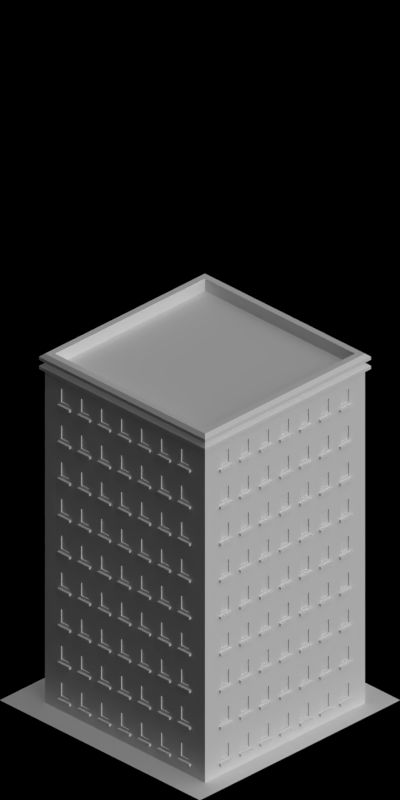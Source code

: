 # Source: 4480-4484.blend  (saved by Blender 2.63.0; exported with 4.5.12 LTS)
import bpy
from mathutils import Matrix  # noqa: F401  (used for matrix-valued properties, if any)

bpy.ops.wm.read_factory_settings(use_empty=True)
scene = bpy.context.scene
scene.name = 'Scene'

# ---- collections
col_collection_1 = bpy.data.collections.new('Collection 1'); scene.collection.children.link(col_collection_1)

# ---- materials (node trees are filled in below, after node groups)
mat_concrete_normalpaving = bpy.data.materials.new('Concrete_NormalPaving')
mat_mud_normal = bpy.data.materials.new('Mud_Normal')
mat_snow_normal = bpy.data.materials.new('Snow_Normal')
mat_concrete_greymid = bpy.data.materials.new('Concrete_GreyMid')
mat_special_shadowonlybackground = bpy.data.materials.new('Special_ShadowOnlyBackground')
mat_cc_normal = bpy.data.materials.new('CC_Normal')
mat_paint_white = bpy.data.materials.new('Paint_White')
mat_glass_opaque = bpy.data.materials.new('Glass_Opaque')
mat_rail_steelshiny = bpy.data.materials.new('Rail_SteelShiny')
mat_paintedmetal_white1 = bpy.data.materials.new('PaintedMetal_White1')

# ---- material node trees

# ---- world
world_world = bpy.data.worlds.new('World'); scene.world = world_world
world_world.color = (0.0, 0.0, 0.0)
world_world.use_sun_shadow = False
world_world.sun_shadow_jitter_overblur = 0.0
world_world.cycles.sampling_method = 'MANUAL'
world_world.cycles.sample_map_resolution = 256
world_world.light_settings.ao_factor = 0.5

# ---- cameras
cam_camera = bpy.data.cameras.new('Camera')
cam_camera.type = 'ORTHO'
cam_camera.clip_start = 0.001
cam_camera.clip_end = 100.0
cam_camera.lens = 35.0
cam_camera.sensor_width = 32.0
cam_camera.sensor_height = 18.0
cam_camera.ortho_scale = 5.656
cam_camera.dof.focus_distance = 0.0
cam_camera.dof.aperture_fstop = 128.0

# ---- lights
light_lamp_004 = bpy.data.lights.new('Lamp.004', 'SUN')
light_lamp_004.transmission_factor = 0.0
light_lamp_004.cutoff_distance = 30.0
light_lamp_004.angle = 1.571
light_lamp_004.energy = 1.0
light_lamp_004.shadow_buffer_clip_start = 1.001
light_lamp_004.shadow_soft_size = 1.0
light_lamp_004.shadow_cascade_max_distance = 1000.0
light_lamp_004.cycles.use_multiple_importance_sampling = False
light_lamp_003 = bpy.data.lights.new('Lamp.003', 'SUN')
light_lamp_003.transmission_factor = 0.0
light_lamp_003.cutoff_distance = 30.0
light_lamp_003.use_shadow = False
light_lamp_003.angle = 1.571
light_lamp_003.energy = 1.0
light_lamp_003.shadow_buffer_clip_start = 1.001
light_lamp_003.shadow_soft_size = 1.0
light_lamp_003.shadow_cascade_max_distance = 1000.0
light_lamp_003.cycles.use_multiple_importance_sampling = False

# ---- meshes
me_plane_010 = bpy.data.meshes.new('Plane.010')
me_plane_010.from_pydata([(-1.0, -1.0, 0.0), (1.0, -1.0, 0.0), (1.0, 1.0, 0.0), (-1.0, 1.0, 0.0), (-1.0, -0.7, 0.0), (1.0, -0.7, 0.0), (-0.75, 0.8, 0.0), (-0.75, -0.7, 0.0), (1.0, 0.8, 0.0), (-1.0, 0.8, 0.0), (-0.75, 1.0, 0.0), (0.75, -1.0, 0.0), (0.75, -0.7, 0.0), (0.75, 1.0, 0.0), (0.75, 0.8, 0.0), (-0.75, -1.0, 0.0)], [], [(5, 12, 11, 1), (6, 9, 4, 7), (10, 3, 9, 6), (7, 4, 0, 15), (8, 14, 12, 5), (13, 10, 6, 14), (12, 7, 15, 11), (2, 13, 14, 8), (14, 6, 7, 12)])
me_plane_010.polygons.foreach_set('material_index', [0, 0, 0, 0, 0, 0, 0, 0, 1])
_uv = me_plane_010.uv_layers.new(name='UVMap')
_uv.uv.foreach_set('vector', [0.5, 0.25, 0.375, 0.25, 0.375, 0.0, 0.5, 0.0, 0.25, 0.375, 0.0, 0.375, 0.0, 0.25, 0.25, 0.25, 0.25, 0.5, 0.0, 0.5, 0.0, 0.4375, 0.25, 0.4375, 0.25, 0.25, 0.0, 0.25, 0.0, 0.0, 0.25, 0.0, 0.5, 0.375, 0.375, 0.375, 0.375, 0.25, 0.5, 0.25, 0.3125, 0.5, 0.2812, 0.5, 0.2812, 0.4375, 0.3125, 0.4375, 0.3125, 0.25, 0.2812, 0.25, 0.2812, 0.0, 0.3125, 0.0, 0.5, 0.5, 0.375, 0.5, 0.375, 0.4375, 0.5, 0.4375, 0.3125, 0.375, 0.2812, 0.375, 0.2812, 0.25, 0.3125, 0.25])
me_plane_010.materials.append(mat_concrete_normalpaving)
me_plane_010.materials.append(mat_mud_normal)
me_plane_010.use_remesh_preserve_volume = False
me_plane_010.use_remesh_preserve_attributes = False
me_plane_010.use_mirror_vertex_groups = False
me_plane_010.update()
me_plane_007 = bpy.data.meshes.new('Plane.007')
me_plane_007.from_pydata([(-1.0, -1.0, 0.0), (1.0, -1.0, 0.0), (1.0, 1.0, 0.0), (-1.0, 1.0, 0.0), (-1.0, -0.7, 0.0), (1.0, -0.7, 0.0), (-0.75, 0.8, 0.0), (-0.75, -0.7, 0.0), (1.0, 0.8, 0.0), (-1.0, 0.8, 0.0), (-0.75, 1.0, 0.0), (0.75, -1.0, 0.0), (0.75, -0.7, 0.0), (0.75, 1.0, 0.0), (0.75, 0.8, 0.0), (-0.75, -1.0, 0.0)], [], [(5, 12, 11, 1), (6, 9, 4, 7), (10, 3, 9, 6), (7, 4, 0, 15), (8, 14, 12, 5), (13, 10, 6, 14), (12, 7, 15, 11), (2, 13, 14, 8), (14, 6, 7, 12)])
me_plane_007.polygons.foreach_set('material_index', [0, 0, 0, 0, 0, 0, 0, 0, 1])
_uv = me_plane_007.uv_layers.new(name='UVMap')
_uv.uv.foreach_set('vector', [0.5, 0.25, 0.375, 0.25, 0.375, 0.0, 0.5, 0.0, 0.25, 0.375, 0.0, 0.375, 0.0, 0.25, 0.25, 0.25, 0.25, 0.5, 0.0, 0.5, 0.0, 0.4375, 0.25, 0.4375, 0.25, 0.25, 0.0, 0.25, 0.0, 0.0, 0.25, 0.0, 0.5, 0.375, 0.375, 0.375, 0.375, 0.25, 0.5, 0.25, 0.3125, 0.5, 0.2812, 0.5, 0.2812, 0.4375, 0.3125, 0.4375, 0.3125, 0.25, 0.2812, 0.25, 0.2812, 0.0, 0.3125, 0.0, 0.5, 0.5, 0.375, 0.5, 0.375, 0.4375, 0.5, 0.4375, 0.3125, 0.375, 0.2812, 0.375, 0.2812, 0.25, 0.3125, 0.25])
me_plane_007.materials.append(mat_snow_normal)
me_plane_007.materials.append(mat_mud_normal)
me_plane_007.use_remesh_preserve_volume = False
me_plane_007.use_remesh_preserve_attributes = False
me_plane_007.use_mirror_vertex_groups = False
me_plane_007.update()
me_plane_000 = bpy.data.meshes.new('Plane.000')
me_plane_000.from_pydata([(-1.9, -0.75, 0.01), (1.1, 0.75, 0.01), (-1.9, 0.75, 0.01), (-1.9, -0.75, -0.03), (1.1, 0.75, -0.03), (-1.9, 0.75, -0.03), (-1.9, 0.15, 0.01), (-1.9, 0.15, -0.03), (1.1, -0.75, 0.01), (1.1, -0.75, -0.03), (1.1, 0.15, 0.01), (1.1, 0.15, -0.03), (1.1, -0.15, -0.03), (1.1, -0.15, 0.01), (-1.9, -0.15, -0.03), (-1.9, -0.15, 0.01)], [], [(13, 8, 0, 15), (12, 14, 3, 9), (9, 3, 0, 8), (15, 0, 3, 14), (2, 6, 7, 5), (10, 11, 12, 13), (11, 7, 14, 12), (6, 15, 14, 7), (10, 13, 15, 6), (1, 2, 5, 4), (10, 1, 4, 11), (1, 10, 6, 2), (4, 5, 7, 11), (8, 13, 12, 9)])
me_plane_000.materials.append(mat_concrete_greymid)
me_plane_000.use_remesh_preserve_volume = False
me_plane_000.use_remesh_preserve_attributes = False
me_plane_000.use_mirror_vertex_groups = False
me_plane_000.update()
me_plane_032 = bpy.data.meshes.new('Plane.032')
me_plane_032.from_pydata([(-1.0, -1.0, 0.0), (1.0, -1.0, 0.0), (1.0, 1.0, 0.0), (-1.0, 1.0, 0.0)], [], [(2, 3, 0, 1)])
_uv = me_plane_032.uv_layers.new(name='UVMap')
_uv.uv.foreach_set('vector', [0.5, 0.5, 0.0, 0.5, 0.0, 0.0, 0.5, 0.0])
me_plane_032.materials.append(mat_special_shadowonlybackground)
me_plane_032.use_remesh_preserve_volume = False
me_plane_032.use_remesh_preserve_attributes = False
me_plane_032.use_mirror_vertex_groups = False
me_plane_032.update()
me_plane_003 = bpy.data.meshes.new('Plane.003')
me_plane_003.from_pydata([(0.0, 0.0, 0.0), (0.0, 0.0, 0.3), (0.1, 0.0, 0.0), (0.1, 0.0, 0.3), (0.0, -0.1, 0.0), (0.0, -0.1, 0.3), (0.1, -0.1, 0.0), (0.1, -0.1, 0.3)], [], [(1, 0, 2, 3), (5, 7, 6, 4), (3, 2, 6, 7), (5, 4, 0, 1), (2, 0, 4, 6), (7, 5, 1, 3)])
me_plane_003.materials.append(mat_cc_normal)
me_plane_003.use_remesh_preserve_volume = False
me_plane_003.use_remesh_preserve_attributes = False
me_plane_003.use_mirror_vertex_groups = False
me_plane_003.update()
me_plane_001 = bpy.data.meshes.new('Plane.001')
me_plane_001.from_pydata([(0.2, -0.05, 0.0), (2.98e-09, -0.05, 0.0), (0.2, -0.05, 0.3), (0.2, 0.0, 0.3), (2.98e-09, 0.0, 0.3), (2.98e-09, -0.05, 0.3), (0.024, -0.05, 0.0), (0.024, -0.05, 0.3), (0.024, 0.0, 0.3), (0.176, 0.0, 0.3), (0.2, 0.0, 0.0), (-3.969e-11, 0.0, 0.0), (0.024, 0.0, 0.0), (0.176, 0.0, 0.0), (0.176, -0.05, 0.3), (0.176, -0.05, 0.0), (0.16, 0.0, 0.0), (0.16, -0.05, 0.0), (0.16, -0.05, 0.3), (0.16, 0.0, 0.3), (0.04, 0.0, 0.3), (0.04, -0.05, 0.3), (0.04, -0.05, 0.0), (0.04, 0.0, 0.0), (0.2, -0.05, 0.25), (2.98e-09, -0.05, 0.25), (2.98e-09, 0.0, 0.25), (0.024, -0.05, 0.25), (0.2, 0.0, 0.25), (0.176, 0.0, 0.25), (0.176, -0.05, 0.25), (0.024, 0.0, 0.25), (0.16, -0.05, 0.25), (0.16, 0.0, 0.25), (0.04, 0.0, 0.25), (0.04, -0.05, 0.25), (0.2, -0.05, 0.1), (2.98e-09, 0.0, 0.1), (0.024, 0.0, 0.1), (0.2, 0.0, 0.1), (0.176, 0.0, 0.1), (0.16, 0.0, 0.1), (0.04, 0.0, 0.1), (2.98e-09, -0.05, 0.1), (0.024, -0.05, 0.1), (0.176, -0.05, 0.1), (0.16, -0.05, 0.1), (0.04, -0.05, 0.1), (0.15, -0.05, 0.24), (0.15, 4.098e-08, 0.24), (0.05, 2.608e-08, 0.24), (0.05, -0.05, 0.24), (0.15, 4.098e-08, 0.11), (0.05, 2.608e-08, 0.11), (0.15, -0.05, 0.11), (0.05, -0.05, 0.11), (0.14, -0.05, 0.23), (0.14, 3.912e-08, 0.23), (0.06, 2.794e-08, 0.23), (0.06, -0.05, 0.23), (0.14, 3.912e-08, 0.12), (0.06, 2.794e-08, 0.12), (0.14, -0.05, 0.12), (0.06, -0.05, 0.12), (0.14, -0.04, 0.23), (0.14, -0.01, 0.23), (0.06, -0.01, 0.23), (0.06, -0.04, 0.23), (0.14, -0.01, 0.12), (0.06, -0.01, 0.12), (0.14, -0.04, 0.12), (0.06, -0.04, 0.12), (0.2, -0.05, 0.08), (0.2, 0.0, 0.08), (0.16, 0.0, 0.08), (0.04, 0.0, 0.08), (2.98e-09, -0.05, 0.08), (0.024, -0.05, 0.08), (0.176, -0.05, 0.08), (0.16, -0.05, 0.08), (0.04, -0.05, 0.08), (2.98e-09, 0.0, 0.08), (0.024, 0.0, 0.08), (0.176, 0.0, 0.08), (0.04, 0.02, 0.08), (0.16, 0.02, 0.08), (0.04, 0.02, 0.1), (0.16, 0.02, 0.1)], [], [(12, 6, 1, 11), (73, 72, 0, 10), (30, 24, 2, 14), (23, 22, 6, 12), (25, 27, 7, 5), (32, 30, 14, 18), (10, 0, 15, 13), (13, 15, 17, 16), (35, 32, 18, 21), (75, 74, 16, 23), (9, 19, 18, 14), (16, 17, 22, 23), (19, 20, 21, 18), (27, 35, 21, 7), (45, 36, 24, 30), (43, 44, 27, 25), (46, 45, 30, 32), (54, 48, 56, 62), (20, 19, 33, 34), (44, 47, 35, 27), (28, 24, 36, 39), (78, 72, 36, 45), (76, 77, 44, 43), (79, 78, 45, 46), (80, 79, 46, 47), (77, 80, 47, 44), (60, 57, 49, 52), (32, 35, 51, 48), (54, 55, 47, 46), (41, 42, 53, 52), (55, 51, 35, 47), (42, 34, 50, 53), (49, 50, 34, 33), (46, 32, 48, 54), (52, 49, 33, 41), (71, 67, 59, 63), (65, 66, 58, 57), (62, 63, 55, 54), (53, 50, 58, 61), (48, 51, 59, 56), (52, 53, 61, 60), (57, 58, 50, 49), (63, 59, 51, 55), (70, 64, 67, 71), (65, 68, 69, 66), (68, 65, 57, 60), (62, 56, 64, 70), (70, 71, 63, 62), (61, 58, 66, 69), (56, 59, 67, 64), (60, 61, 69, 68), (8, 4, 5, 7), (26, 25, 5, 4), (83, 73, 10, 13), (81, 82, 12, 11), (74, 83, 13, 16), (20, 8, 7, 21), (3, 9, 14, 2), (82, 75, 23, 12), (3, 2, 24, 28), (37, 43, 25, 26), (9, 3, 28, 29), (4, 8, 31, 26), (19, 9, 29, 33), (8, 20, 34, 31), (29, 28, 39, 40), (26, 31, 38, 37), (33, 29, 40, 41), (31, 34, 42, 38), (81, 76, 43, 37), (39, 36, 72, 73), (87, 86, 42, 41), (15, 0, 72, 78), (1, 6, 77, 76), (17, 15, 78, 79), (22, 17, 79, 80), (6, 22, 80, 77), (40, 39, 73, 83), (37, 38, 82, 81), (41, 40, 83, 74), (38, 42, 75, 82), (11, 1, 76, 81), (85, 87, 41, 74), (86, 87, 85, 84), (74, 75, 84, 85), (75, 42, 86, 84)])
me_plane_001.polygons.foreach_set('material_index', [0, 0, 0, 0, 0, 0, 0, 0, 0, 3, 0, 0, 0, 0, 0, 0, 0, 0, 3, 0, 0, 0, 0, 0, 0, 0, 1, 0, 0, 3, 0, 3, 3, 0, 3, 0, 1, 0, 1, 0, 1, 1, 0, 2, 2, 1, 0, 0, 1, 0, 1, 0, 0, 0, 0, 0, 0, 0, 0, 0, 0, 0, 0, 0, 0, 0, 0, 0, 0, 0, 0, 1, 0, 0, 0, 0, 0, 0, 0, 0, 0, 0, 1, 1, 1, 1])
me_plane_001.materials.append(mat_paint_white)
me_plane_001.materials.append(mat_paint_white)
me_plane_001.materials.append(mat_glass_opaque)
me_plane_001.materials.append(mat_rail_steelshiny)
me_plane_001.use_remesh_preserve_volume = False
me_plane_001.use_remesh_preserve_attributes = False
me_plane_001.use_mirror_vertex_groups = False
me_plane_001.update()
me_plane_006 = bpy.data.meshes.new('Plane.006')
me_plane_006.from_pydata([(-1.9, -0.75, 0.01), (-1.9, 0.75, 0.01), (-1.9, -0.75, -0.03), (1.1, 0.75, -0.03), (-1.9, 0.75, -0.03), (1.1, -0.75, 0.01), (1.1, -0.75, -0.03), (1.1, 0.75, 0.01)], [], [(6, 2, 0, 5), (7, 1, 4, 3), (7, 5, 0, 1), (1, 0, 2, 4), (3, 4, 2, 6), (7, 3, 6, 5)])
me_plane_006.materials.append(mat_concrete_greymid)
me_plane_006.use_remesh_preserve_volume = False
me_plane_006.use_remesh_preserve_attributes = False
me_plane_006.use_mirror_vertex_groups = False
me_plane_006.update()
me_plane_004 = bpy.data.meshes.new('Plane.004')
me_plane_004.from_pydata([(1.3, 0.8, 0.15), (-1.9, -0.8, 0.0), (1.3, -0.8, 0.15), (-1.9, 0.8, 0.0), (1.3, -0.8, 0.0), (-1.9, 0.8, 0.15), (1.3, 0.8, 0.0), (-1.9, -0.8, 0.15), (1.2, 0.75, 0.15), (1.2, -0.75, 0.15), (-1.8, 0.75, 0.15), (-1.8, -0.75, 0.15), (1.2, 0.75, 0.05), (1.2, -0.75, 0.05), (-1.8, 0.75, 0.05), (-1.8, -0.75, 0.05), (1.36, 0.83, 0.025), (1.36, 0.83, 0.05), (1.3, 0.8, 0.075), (1.36, 0.83, 0.1), (1.36, 0.83, 0.125), (-1.96, 0.83, 0.125), (-1.96, 0.83, 0.1), (-1.9, 0.8, 0.075), (-1.96, 0.83, 0.05), (-1.96, 0.83, 0.025), (-1.96, -0.83, 0.025), (-1.96, -0.83, 0.05), (-1.9, -0.8, 0.075), (-1.96, -0.83, 0.1), (-1.96, -0.83, 0.125), (1.36, -0.83, 0.125), (1.36, -0.83, 0.1), (1.3, -0.8, 0.075), (1.36, -0.83, 0.05), (1.36, -0.83, 0.025)], [], [(15, 13, 9, 11), (25, 26, 1, 3), (35, 16, 6, 4), (16, 25, 3, 6), (26, 35, 4, 1), (8, 10, 5, 0), (4, 6, 3, 1), (11, 9, 2, 7), (9, 8, 0, 2), (10, 11, 7, 5), (13, 15, 14, 12), (12, 14, 10, 8), (13, 12, 8, 9), (14, 15, 11, 10), (5, 7, 30, 21), (21, 30, 29, 22), (22, 29, 28, 23), (23, 28, 27, 24), (24, 27, 26, 25), (2, 0, 20, 31), (31, 20, 19, 32), (32, 19, 18, 33), (33, 18, 17, 34), (34, 17, 16, 35), (0, 5, 21, 20), (20, 21, 22, 19), (19, 22, 23, 18), (18, 23, 24, 17), (17, 24, 25, 16), (7, 2, 31, 30), (30, 31, 32, 29), (29, 32, 33, 28), (28, 33, 34, 27), (27, 34, 35, 26)])
me_plane_004.polygons.foreach_set('material_index', [0, 0, 0, 0, 0, 2, 0, 2, 2, 2, 2, 0, 0, 0, 2, 0, 0, 0, 0, 2, 0, 0, 0, 0, 2, 0, 0, 0, 0, 2, 0, 0, 0, 0])
me_plane_004.materials.append(mat_paintedmetal_white1)
me_plane_004.materials.append(mat_concrete_greymid)
me_plane_004.materials.append(mat_snow_normal)
me_plane_004.use_remesh_preserve_volume = False
me_plane_004.use_remesh_preserve_attributes = False
me_plane_004.use_mirror_vertex_groups = False
me_plane_004.update()
me_plane_011 = bpy.data.meshes.new('Plane.011')
me_plane_011.from_pydata([(1.3, 0.8, 0.15), (-1.9, -0.8, 0.0), (1.3, -0.8, 0.15), (-1.9, 0.8, 0.0), (1.3, -0.8, 0.0), (-1.9, 0.8, 0.15), (1.3, 0.8, 0.0), (-1.9, -0.8, 0.15), (1.2, 0.75, 0.15), (1.2, -0.75, 0.15), (-1.8, 0.75, 0.15), (-1.8, -0.75, 0.15), (1.2, 0.75, 0.05), (1.2, -0.75, 0.05), (-1.8, 0.75, 0.05), (-1.8, -0.75, 0.05), (1.36, 0.83, 0.025), (1.36, 0.83, 0.05), (1.3, 0.8, 0.075), (1.36, 0.83, 0.1), (1.36, 0.83, 0.125), (-1.96, 0.83, 0.125), (-1.96, 0.83, 0.1), (-1.9, 0.8, 0.075), (-1.96, 0.83, 0.05), (-1.96, 0.83, 0.025), (-1.96, -0.83, 0.025), (-1.96, -0.83, 0.05), (-1.9, -0.8, 0.075), (-1.96, -0.83, 0.1), (-1.96, -0.83, 0.125), (1.36, -0.83, 0.125), (1.36, -0.83, 0.1), (1.3, -0.8, 0.075), (1.36, -0.83, 0.05), (1.36, -0.83, 0.025)], [], [(15, 13, 9, 11), (25, 26, 1, 3), (35, 16, 6, 4), (16, 25, 3, 6), (26, 35, 4, 1), (8, 10, 5, 0), (4, 6, 3, 1), (11, 9, 2, 7), (9, 8, 0, 2), (10, 11, 7, 5), (13, 15, 14, 12), (12, 14, 10, 8), (13, 12, 8, 9), (14, 15, 11, 10), (5, 7, 30, 21), (21, 30, 29, 22), (22, 29, 28, 23), (23, 28, 27, 24), (24, 27, 26, 25), (2, 0, 20, 31), (31, 20, 19, 32), (32, 19, 18, 33), (33, 18, 17, 34), (34, 17, 16, 35), (0, 5, 21, 20), (20, 21, 22, 19), (19, 22, 23, 18), (18, 23, 24, 17), (17, 24, 25, 16), (7, 2, 31, 30), (30, 31, 32, 29), (29, 32, 33, 28), (28, 33, 34, 27), (27, 34, 35, 26)])
me_plane_011.polygons.foreach_set('material_index', [0, 0, 0, 0, 0, 0, 0, 0, 0, 0, 1, 0, 0, 0, 0, 0, 0, 0, 0, 0, 0, 0, 0, 0, 0, 0, 0, 0, 0, 0, 0, 0, 0, 0])
me_plane_011.materials.append(mat_paintedmetal_white1)
me_plane_011.materials.append(mat_concrete_greymid)
me_plane_011.use_remesh_preserve_volume = False
me_plane_011.use_remesh_preserve_attributes = False
me_plane_011.use_mirror_vertex_groups = False
me_plane_011.update()

# ---- objects
ob_plane_017 = bpy.data.objects.new('Plane.017', me_plane_010)
ob_plane_020 = bpy.data.objects.new('Plane.020', me_plane_007)
ob_plane_019 = bpy.data.objects.new('Plane.019', me_plane_000)
ob_plane_018 = bpy.data.objects.new('Plane.018', me_plane_032)
ob_plane_016 = bpy.data.objects.new('Plane.016', me_plane_003)
ob_plane_013 = bpy.data.objects.new('Plane.013', me_plane_003)
ob_plane_012 = bpy.data.objects.new('Plane.012', me_plane_001)
ob_plane_011 = bpy.data.objects.new('Plane.011', me_plane_001)
ob_plane_010 = bpy.data.objects.new('Plane.010', me_plane_001)
ob_plane_005 = bpy.data.objects.new('Plane.005', me_plane_001)
ob_plane_001 = bpy.data.objects.new('Plane.001', me_plane_003)
ob_plane_000 = bpy.data.objects.new('Plane.000', me_plane_003)
ob_plane_003 = bpy.data.objects.new('Plane.003', me_plane_006)
ob_plane_2169 = bpy.data.objects.new('Plane.2169', me_plane_004)
ob_plane_2155 = bpy.data.objects.new('Plane.2155', me_plane_003)
ob_plane_2154 = bpy.data.objects.new('Plane.2154', me_plane_003)
ob_plane_060 = bpy.data.objects.new('Plane.060', me_plane_003)
ob_plane_059 = bpy.data.objects.new('Plane.059', me_plane_003)
ob_plane_053 = bpy.data.objects.new('Plane.053', me_plane_032)
ob_plane_043 = bpy.data.objects.new('Plane.043', me_plane_000)
ob_plane_042 = bpy.data.objects.new('Plane.042', me_plane_000)
ob_plane_041 = bpy.data.objects.new('Plane.041', me_plane_000)
ob_plane_037 = bpy.data.objects.new('Plane.037', me_plane_000)
ob_plane_036 = bpy.data.objects.new('Plane.036', me_plane_032)
ob_plane_030 = bpy.data.objects.new('Plane.030', me_plane_003)
ob_plane_023 = bpy.data.objects.new('Plane.023', me_plane_003)
ob_plane_022 = bpy.data.objects.new('Plane.022', me_plane_001)
ob_plane_015 = bpy.data.objects.new('Plane.015', me_plane_001)
ob_plane_014 = bpy.data.objects.new('Plane.014', me_plane_001)
ob_plane_009 = bpy.data.objects.new('Plane.009', me_plane_001)
ob_plane_007 = bpy.data.objects.new('Plane.007', me_plane_003)
ob_plane_006 = bpy.data.objects.new('Plane.006', me_plane_003)
ob_plane_050 = bpy.data.objects.new('Plane.050', me_plane_003)
ob_plane_049 = bpy.data.objects.new('Plane.049', me_plane_003)
ob_plane_048 = bpy.data.objects.new('Plane.048', me_plane_001)
ob_plane_002 = bpy.data.objects.new('Plane.002', me_plane_011)
ob_plane_029 = bpy.data.objects.new('Plane.029', me_plane_001)
ob_plane_028 = bpy.data.objects.new('Plane.028', me_plane_001)
ob_plane_027 = bpy.data.objects.new('Plane.027', me_plane_001)
ob_plane_026 = bpy.data.objects.new('Plane.026', me_plane_003)
ob_plane_025 = bpy.data.objects.new('Plane.025', me_plane_003)
ob_rotationcontrol_001 = bpy.data.objects.new('RotationControl.001', None)
ob_cameratarget = bpy.data.objects.new('CameraTarget', None)
ob_camera = bpy.data.objects.new('Camera', cam_camera)
ob_lamp_001 = bpy.data.objects.new('Lamp.001', light_lamp_004)
ob_lamp = bpy.data.objects.new('Lamp', light_lamp_003)
ob_plane_008 = bpy.data.objects.new('Plane.008', me_plane_032)
ob_plane_1859 = bpy.data.objects.new('Plane.1859', me_plane_000)

# ---- transforms, parenting, visibility, modifiers, constraints
ob_plane_017.location = (0.0, 0.0, 0.0)
ob_plane_017.rotation_euler = (0.0, 0.0, 1.192e-07)
ob_plane_017.lineart.crease_threshold = 0.0
ob_plane_020.location = (-5.0, 0.0, 0.0)
ob_plane_020.rotation_euler = (0.0, 0.0, 1.192e-07)
ob_plane_020.lineart.crease_threshold = 0.0
ob_plane_019.location = (-25.0, 0.25, 0.0)
ob_plane_019.rotation_euler = (0.0, 0.0, 1.571)
ob_plane_019.scale = (0.5, 1.0, 1.0)
ob_plane_019.lineart.crease_threshold = 0.0
ob_plane_018.location = (-25.0, 0.0, 0.0)
ob_plane_018.rotation_euler = (0.0, 0.0, 2.384e-07)
ob_plane_018.lineart.crease_threshold = 0.0
ob_plane_016.location = (-24.2, -0.75, 0.0)
ob_plane_016.rotation_euler = (0.0, 0.0, 3.142)
ob_plane_016.lineart.crease_threshold = 0.0
_m = ob_plane_016.modifiers.new('Array', 'ARRAY')
_m.count = 9
_m.constant_offset_displace = (0.0, 0.0, 0.0)
_m.relative_offset_displace = (0.0, 0.0, 1.0)
ob_plane_013.location = (-25.8, -0.75, 0.0)
ob_plane_013.rotation_euler = (0.0, 0.0, 1.571)
ob_plane_013.lineart.crease_threshold = 0.0
_m = ob_plane_013.modifiers.new('Array', 'ARRAY')
_m.count = 9
_m.constant_offset_displace = (0.0, 0.0, 0.0)
_m.relative_offset_displace = (0.0, 0.0, 1.0)
ob_plane_012.location = (-24.2, 0.75, 0.0)
ob_plane_012.rotation_euler = (0.0, 0.0, -1.571)
ob_plane_012.lineart.crease_threshold = 0.0
_m = ob_plane_012.modifiers.new('Array', 'ARRAY')
_m.count = 7
_m.constant_offset_displace = (0.0, 0.0, 0.0)
_m = ob_plane_012.modifiers.new('Array.001', 'ARRAY')
_m.count = 9
_m.constant_offset_displace = (0.0, 0.0, 0.0)
_m.relative_offset_displace = (0.0, 0.0, 1.0)
ob_plane_011.location = (-25.8, -0.65, 0.0)
ob_plane_011.rotation_euler = (0.0, 0.0, -4.712)
ob_plane_011.lineart.crease_threshold = 0.0
_m = ob_plane_011.modifiers.new('Array', 'ARRAY')
_m.count = 7
_m.constant_offset_displace = (0.0, 0.0, 0.0)
_m = ob_plane_011.modifiers.new('Array.001', 'ARRAY')
_m.count = 9
_m.constant_offset_displace = (0.0, 0.0, 0.0)
_m.relative_offset_displace = (0.0, 0.0, 1.0)
ob_plane_010.location = (-24.3, -0.75, 0.0)
ob_plane_010.rotation_euler = (0.0, 0.0, -3.142)
ob_plane_010.lineart.crease_threshold = 0.0
_m = ob_plane_010.modifiers.new('Array', 'ARRAY')
_m.count = 7
_m.constant_offset_displace = (0.0, 0.0, 0.0)
_m = ob_plane_010.modifiers.new('Array.001', 'ARRAY')
_m.count = 9
_m.constant_offset_displace = (0.0, 0.0, 0.0)
_m.relative_offset_displace = (0.0, 0.0, 1.0)
ob_plane_005.location = (-25.7, 0.85, 0.0)
ob_plane_005.rotation_euler = (0.0, 0.0, -6.283)
ob_plane_005.lineart.crease_threshold = 0.0
_m = ob_plane_005.modifiers.new('Array', 'ARRAY')
_m.count = 7
_m.constant_offset_displace = (0.0, 0.0, 0.0)
_m = ob_plane_005.modifiers.new('Array.001', 'ARRAY')
_m.count = 9
_m.constant_offset_displace = (0.0, 0.0, 0.0)
_m.relative_offset_displace = (0.0, 0.0, 1.0)
ob_plane_001.location = (-25.8, 0.85, 0.0)
ob_plane_001.lineart.crease_threshold = 0.0
_m = ob_plane_001.modifiers.new('Array', 'ARRAY')
_m.count = 9
_m.constant_offset_displace = (0.0, 0.0, 0.0)
_m.relative_offset_displace = (0.0, 0.0, 1.0)
ob_plane_000.location = (-24.2, 0.85, 0.0)
ob_plane_000.rotation_euler = (0.0, 0.0, -1.571)
ob_plane_000.lineart.crease_threshold = 0.0
_m = ob_plane_000.modifiers.new('Array', 'ARRAY')
_m.count = 9
_m.constant_offset_displace = (0.0, 0.0, 0.0)
_m.relative_offset_displace = (0.0, 0.0, 1.0)
ob_plane_003.location = (-10.0, 0.25, 0.0)
ob_plane_003.rotation_euler = (0.0, 0.0, 1.571)
ob_plane_003.scale = (0.5, 1.0, 1.0)
ob_plane_003.lineart.crease_threshold = 0.0
ob_plane_2169.location = (-25.0, 0.2, 2.7)
ob_plane_2169.rotation_euler = (0.0, 0.0, 1.571)
ob_plane_2169.scale = (0.5, 1.0, 1.0)
ob_plane_2169.lineart.crease_threshold = 0.0
ob_plane_2155.location = (-9.2, 0.85, 0.0)
ob_plane_2155.rotation_euler = (0.0, 0.0, -1.571)
ob_plane_2155.lineart.crease_threshold = 0.0
_m = ob_plane_2155.modifiers.new('Array', 'ARRAY')
_m.constant_offset_displace = (0.0, 0.0, 0.0)
_m.relative_offset_displace = (0.0, 0.0, 1.0)
ob_plane_2154.location = (-10.8, 0.85, 0.0)
ob_plane_2154.lineart.crease_threshold = 0.0
_m = ob_plane_2154.modifiers.new('Array', 'ARRAY')
_m.constant_offset_displace = (0.0, 0.0, 0.0)
_m.relative_offset_displace = (0.0, 0.0, 1.0)
ob_plane_060.location = (-10.8, -0.75, 0.0)
ob_plane_060.rotation_euler = (0.0, 0.0, 1.571)
ob_plane_060.lineart.crease_threshold = 0.0
_m = ob_plane_060.modifiers.new('Array', 'ARRAY')
_m.constant_offset_displace = (0.0, 0.0, 0.0)
_m.relative_offset_displace = (0.0, 0.0, 1.0)
ob_plane_059.location = (-9.2, -0.75, 0.0)
ob_plane_059.rotation_euler = (0.0, 0.0, 3.142)
ob_plane_059.lineart.crease_threshold = 0.0
_m = ob_plane_059.modifiers.new('Array', 'ARRAY')
_m.constant_offset_displace = (0.0, 0.0, 0.0)
_m.relative_offset_displace = (0.0, 0.0, 1.0)
ob_plane_053.location = (-10.0, 0.0, 0.0)
ob_plane_053.rotation_euler = (0.0, 0.0, 2.384e-07)
ob_plane_053.lineart.crease_threshold = 0.0
ob_plane_043.location = (-15.0, 0.25, 1.8)
ob_plane_043.rotation_euler = (0.0, 0.0, 1.571)
ob_plane_043.scale = (0.5, 1.0, 1.0)
ob_plane_043.lineart.crease_threshold = 0.0
ob_plane_042.location = (-15.0, 0.25, 2.1)
ob_plane_042.rotation_euler = (0.0, 0.0, 1.571)
ob_plane_042.scale = (0.5, 1.0, 1.0)
ob_plane_042.lineart.crease_threshold = 0.0
ob_plane_041.location = (-15.0, 0.25, 2.4)
ob_plane_041.rotation_euler = (0.0, 0.0, 1.571)
ob_plane_041.scale = (0.5, 1.0, 1.0)
ob_plane_041.lineart.crease_threshold = 0.0
ob_plane_037.location = (-15.0, 0.25, 0.0)
ob_plane_037.rotation_euler = (0.0, 0.0, 1.571)
ob_plane_037.scale = (0.5, 1.0, 1.0)
ob_plane_037.lineart.crease_threshold = 0.0
ob_plane_036.location = (-15.0, 0.0, 0.0)
ob_plane_036.rotation_euler = (0.0, 0.0, 2.384e-07)
ob_plane_036.lineart.crease_threshold = 0.0
ob_plane_030.location = (-14.2, -0.75, 0.0)
ob_plane_030.rotation_euler = (0.0, 0.0, 3.142)
ob_plane_030.lineart.crease_threshold = 0.0
_m = ob_plane_030.modifiers.new('Array', 'ARRAY')
_m.count = 9
_m.constant_offset_displace = (0.0, 0.0, 0.0)
_m.relative_offset_displace = (0.0, 0.0, 1.0)
ob_plane_023.location = (-15.8, -0.75, 0.0)
ob_plane_023.rotation_euler = (0.0, 0.0, 1.571)
ob_plane_023.lineart.crease_threshold = 0.0
_m = ob_plane_023.modifiers.new('Array', 'ARRAY')
_m.count = 9
_m.constant_offset_displace = (0.0, 0.0, 0.0)
_m.relative_offset_displace = (0.0, 0.0, 1.0)
ob_plane_022.location = (-14.2, 0.75, 0.0)
ob_plane_022.rotation_euler = (0.0, 0.0, -1.571)
ob_plane_022.lineart.crease_threshold = 0.0
_m = ob_plane_022.modifiers.new('Array', 'ARRAY')
_m.count = 7
_m.constant_offset_displace = (0.0, 0.0, 0.0)
_m = ob_plane_022.modifiers.new('Array.001', 'ARRAY')
_m.count = 6
_m.constant_offset_displace = (0.0, 0.0, 0.0)
_m.relative_offset_displace = (0.0, 0.0, 1.0)
ob_plane_015.location = (-15.8, -0.65, 0.0)
ob_plane_015.rotation_euler = (0.0, 0.0, -4.712)
ob_plane_015.lineart.crease_threshold = 0.0
_m = ob_plane_015.modifiers.new('Array', 'ARRAY')
_m.count = 7
_m.constant_offset_displace = (0.0, 0.0, 0.0)
_m = ob_plane_015.modifiers.new('Array.001', 'ARRAY')
_m.count = 6
_m.constant_offset_displace = (0.0, 0.0, 0.0)
_m.relative_offset_displace = (0.0, 0.0, 1.0)
ob_plane_014.location = (-14.3, -0.75, 0.0)
ob_plane_014.rotation_euler = (0.0, 0.0, -3.142)
ob_plane_014.lineart.crease_threshold = 0.0
_m = ob_plane_014.modifiers.new('Array', 'ARRAY')
_m.count = 7
_m.constant_offset_displace = (0.0, 0.0, 0.0)
_m = ob_plane_014.modifiers.new('Array.001', 'ARRAY')
_m.count = 6
_m.constant_offset_displace = (0.0, 0.0, 0.0)
_m.relative_offset_displace = (0.0, 0.0, 1.0)
ob_plane_009.location = (-15.7, 0.85, 0.0)
ob_plane_009.rotation_euler = (0.0, 0.0, -6.283)
ob_plane_009.lineart.crease_threshold = 0.0
_m = ob_plane_009.modifiers.new('Array', 'ARRAY')
_m.count = 7
_m.constant_offset_displace = (0.0, 0.0, 0.0)
_m = ob_plane_009.modifiers.new('Array.001', 'ARRAY')
_m.count = 6
_m.constant_offset_displace = (0.0, 0.0, 0.0)
_m.relative_offset_displace = (0.0, 0.0, 1.0)
ob_plane_007.location = (-15.8, 0.85, 0.0)
ob_plane_007.lineart.crease_threshold = 0.0
_m = ob_plane_007.modifiers.new('Array', 'ARRAY')
_m.count = 9
_m.constant_offset_displace = (0.0, 0.0, 0.0)
_m.relative_offset_displace = (0.0, 0.0, 1.0)
ob_plane_006.location = (-14.2, 0.85, 0.0)
ob_plane_006.rotation_euler = (0.0, 0.0, -1.571)
ob_plane_006.lineart.crease_threshold = 0.0
_m = ob_plane_006.modifiers.new('Array', 'ARRAY')
_m.count = 9
_m.constant_offset_displace = (0.0, 0.0, 0.0)
_m.relative_offset_displace = (0.0, 0.0, 1.0)
ob_plane_050.location = (-19.2, 0.85, 0.0)
ob_plane_050.rotation_euler = (0.0, 0.0, -1.571)
ob_plane_050.lineart.crease_threshold = 0.0
_m = ob_plane_050.modifiers.new('Array', 'ARRAY')
_m.count = 9
_m.constant_offset_displace = (0.0, 0.0, 0.0)
_m.relative_offset_displace = (0.0, 0.0, 1.0)
ob_plane_049.location = (-20.8, 0.85, 0.0)
ob_plane_049.lineart.crease_threshold = 0.0
_m = ob_plane_049.modifiers.new('Array', 'ARRAY')
_m.count = 9
_m.constant_offset_displace = (0.0, 0.0, 0.0)
_m.relative_offset_displace = (0.0, 0.0, 1.0)
ob_plane_048.location = (-20.7, 0.85, 0.0)
ob_plane_048.rotation_euler = (0.0, 0.0, -6.283)
ob_plane_048.lineart.crease_threshold = 0.0
_m = ob_plane_048.modifiers.new('Array', 'ARRAY')
_m.count = 7
_m.constant_offset_displace = (0.0, 0.0, 0.0)
_m = ob_plane_048.modifiers.new('Array.001', 'ARRAY')
_m.count = 9
_m.constant_offset_displace = (0.0, 0.0, 0.0)
_m.relative_offset_displace = (0.0, 0.0, 1.0)
ob_plane_002.location = (-20.0, 0.2, 2.7)
ob_plane_002.rotation_euler = (0.0, 0.0, 1.571)
ob_plane_002.scale = (0.5, 1.0, 1.0)
ob_plane_002.lineart.crease_threshold = 0.0
ob_plane_029.location = (-19.3, -0.75, 0.0)
ob_plane_029.rotation_euler = (0.0, 0.0, -3.142)
ob_plane_029.lineart.crease_threshold = 0.0
_m = ob_plane_029.modifiers.new('Array', 'ARRAY')
_m.count = 7
_m.constant_offset_displace = (0.0, 0.0, 0.0)
_m = ob_plane_029.modifiers.new('Array.001', 'ARRAY')
_m.count = 9
_m.constant_offset_displace = (0.0, 0.0, 0.0)
_m.relative_offset_displace = (0.0, 0.0, 1.0)
ob_plane_028.location = (-20.8, -0.65, 0.0)
ob_plane_028.rotation_euler = (0.0, 0.0, -4.712)
ob_plane_028.lineart.crease_threshold = 0.0
_m = ob_plane_028.modifiers.new('Array', 'ARRAY')
_m.count = 7
_m.constant_offset_displace = (0.0, 0.0, 0.0)
_m = ob_plane_028.modifiers.new('Array.001', 'ARRAY')
_m.count = 9
_m.constant_offset_displace = (0.0, 0.0, 0.0)
_m.relative_offset_displace = (0.0, 0.0, 1.0)
ob_plane_027.location = (-19.2, 0.75, 0.0)
ob_plane_027.rotation_euler = (0.0, 0.0, -1.571)
ob_plane_027.lineart.crease_threshold = 0.0
_m = ob_plane_027.modifiers.new('Array', 'ARRAY')
_m.count = 7
_m.constant_offset_displace = (0.0, 0.0, 0.0)
_m = ob_plane_027.modifiers.new('Array.001', 'ARRAY')
_m.count = 9
_m.constant_offset_displace = (0.0, 0.0, 0.0)
_m.relative_offset_displace = (0.0, 0.0, 1.0)
ob_plane_026.location = (-20.8, -0.75, 0.0)
ob_plane_026.rotation_euler = (0.0, 0.0, 1.571)
ob_plane_026.lineart.crease_threshold = 0.0
_m = ob_plane_026.modifiers.new('Array', 'ARRAY')
_m.count = 9
_m.constant_offset_displace = (0.0, 0.0, 0.0)
_m.relative_offset_displace = (0.0, 0.0, 1.0)
ob_plane_025.location = (-19.2, -0.75, 0.0)
ob_plane_025.rotation_euler = (0.0, 0.0, 3.142)
ob_plane_025.lineart.crease_threshold = 0.0
_m = ob_plane_025.modifiers.new('Array', 'ARRAY')
_m.count = 9
_m.constant_offset_displace = (0.0, 0.0, 0.0)
_m.relative_offset_displace = (0.0, 0.0, 1.0)
ob_rotationcontrol_001.location = (-25.0, 0.0, 0.0)
ob_rotationcontrol_001.empty_image_offset = (0.0, 0.0)
ob_rotationcontrol_001.lineart.crease_threshold = 0.0
ob_cameratarget.parent = ob_rotationcontrol_001
ob_cameratarget.location = (0.0, 0.0, 2.451)
ob_cameratarget.empty_image_offset = (0.0, 0.0)
ob_cameratarget.lineart.crease_threshold = 0.0
ob_camera.parent = ob_cameratarget
ob_camera.location = (4.0, 4.0, 3.268)
ob_camera.rotation_euler = (1.109, 0.01082, 0.8149)
ob_camera.lock_rotations_4d = False
ob_camera.empty_display_type = 'ARROWS'
ob_camera.color = (0.0, 0.0, 0.0, 0.0)
ob_camera.display_type = 'WIRE'
ob_camera.lineart.crease_threshold = 0.0
_c = ob_camera.constraints.new('TRACK_TO'); _c.name = 'TrackTo'
_c.target = ob_cameratarget
ob_lamp_001.parent = ob_rotationcontrol_001
ob_lamp_001.location = (-1.0, 2.0, 2.0)
ob_lamp_001.lock_rotations_4d = False
ob_lamp_001.empty_display_type = 'ARROWS'
ob_lamp_001.color = (0.0, 0.0, 0.0, 0.0)
ob_lamp_001.lineart.crease_threshold = 0.0
_c = ob_lamp_001.constraints.new('TRACK_TO'); _c.name = 'TrackTo'
_c.target = ob_rotationcontrol_001
ob_lamp.parent = ob_rotationcontrol_001
ob_lamp.location = (-1.0, 2.0, 0.8)
ob_lamp.lock_rotations_4d = False
ob_lamp.empty_display_type = 'ARROWS'
ob_lamp.color = (0.0, 0.0, 0.0, 0.0)
ob_lamp.lineart.crease_threshold = 0.0
_c = ob_lamp.constraints.new('TRACK_TO'); _c.name = 'TrackTo'
_c.target = ob_rotationcontrol_001
ob_plane_008.location = (-20.0, 0.0, 0.0)
ob_plane_008.rotation_euler = (0.0, 0.0, 2.384e-07)
ob_plane_008.lineart.crease_threshold = 0.0
ob_plane_1859.location = (-20.0, 0.25, 0.0)
ob_plane_1859.rotation_euler = (0.0, 0.0, 1.571)
ob_plane_1859.scale = (0.5, 1.0, 1.0)
ob_plane_1859.lineart.crease_threshold = 0.0

# ---- collection membership
col_collection_1.objects.link(ob_plane_017)
col_collection_1.objects.link(ob_plane_020)
col_collection_1.objects.link(ob_plane_019)
col_collection_1.objects.link(ob_plane_018)
col_collection_1.objects.link(ob_plane_016)
col_collection_1.objects.link(ob_plane_013)
col_collection_1.objects.link(ob_plane_012)
col_collection_1.objects.link(ob_plane_011)
col_collection_1.objects.link(ob_plane_010)
col_collection_1.objects.link(ob_plane_005)
col_collection_1.objects.link(ob_plane_001)
col_collection_1.objects.link(ob_plane_000)
col_collection_1.objects.link(ob_plane_003)
col_collection_1.objects.link(ob_plane_2169)
col_collection_1.objects.link(ob_plane_2155)
col_collection_1.objects.link(ob_plane_2154)
col_collection_1.objects.link(ob_plane_060)
col_collection_1.objects.link(ob_plane_059)
col_collection_1.objects.link(ob_plane_053)
col_collection_1.objects.link(ob_plane_043)
col_collection_1.objects.link(ob_plane_042)
col_collection_1.objects.link(ob_plane_041)
col_collection_1.objects.link(ob_plane_037)
col_collection_1.objects.link(ob_plane_036)
col_collection_1.objects.link(ob_plane_030)
col_collection_1.objects.link(ob_plane_023)
col_collection_1.objects.link(ob_plane_022)
col_collection_1.objects.link(ob_plane_015)
col_collection_1.objects.link(ob_plane_014)
col_collection_1.objects.link(ob_plane_009)
col_collection_1.objects.link(ob_plane_007)
col_collection_1.objects.link(ob_plane_006)
col_collection_1.objects.link(ob_plane_050)
col_collection_1.objects.link(ob_plane_049)
col_collection_1.objects.link(ob_plane_048)
col_collection_1.objects.link(ob_plane_002)
col_collection_1.objects.link(ob_plane_029)
col_collection_1.objects.link(ob_plane_028)
col_collection_1.objects.link(ob_plane_027)
col_collection_1.objects.link(ob_plane_026)
col_collection_1.objects.link(ob_plane_025)
col_collection_1.objects.link(ob_rotationcontrol_001)
col_collection_1.objects.link(ob_cameratarget)
col_collection_1.objects.link(ob_camera)
col_collection_1.objects.link(ob_lamp_001)
col_collection_1.objects.link(ob_lamp)
col_collection_1.objects.link(ob_plane_008)
col_collection_1.objects.link(ob_plane_1859)

# ---- scene / render settings (as saved in the file)
scene.camera = ob_camera
scene.frame_start = 1; scene.frame_end = 6; scene.frame_set(6)
scene.render.engine = 'BLENDER_EEVEE_NEXT'
scene.render.image_settings.compression = 90
scene.render.resolution_x = 256
scene.render.resolution_y = 512
scene.render.dither_intensity = 0.0
scene.render.bake_margin = 2
scene.render.bake_bias = 0.0
scene.cycles.use_denoising = False
scene.cycles.samples = 10
scene.cycles.sampling_pattern = 'TABULATED_SOBOL'
scene.cycles.light_sampling_threshold = 0.0
scene.cycles.use_adaptive_sampling = False
scene.cycles.use_light_tree = False
scene.cycles.blur_glossy = 0.0
scene.cycles.volume_bounces = 1
scene.cycles.pixel_filter_type = 'GAUSSIAN'
scene.cycles.sample_clamp_indirect = 0.0
scene.view_settings.view_transform = 'Standard'
bpy.context.view_layer.update()
